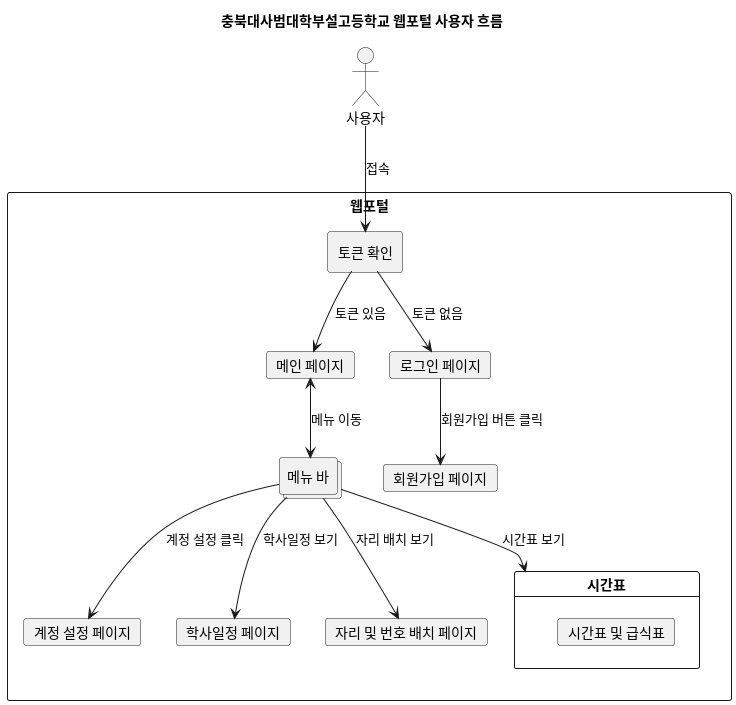

The diagram above was rendered by PlantUML. Its source (embedded in the PNG):
@startuml User
title 충북대사범대학부설고등학교 웹포털 사용자 흐름

actor "사용자" as user

rectangle "웹포털" {
    card "메인 페이지" as main
    rectangle "토큰 확인" as token_check
    collections "메뉴 바" as menu
    card "로그인 페이지" as login
    card "회원가입 페이지" as register
    card "계정 설정 페이지" as account_settings
    card "시간표" as time_table {
        card "시간표 및 급식표" as subject_abbreviation
    }
    card "학사일정 페이지" as calendar_page
    card "자리 및 번호 배치 페이지" as draw_page
}

user --> token_check : 접속

token_check --> main : 토큰 있음
token_check --> login : 토큰 없음

login --> register : 회원가입 버튼 클릭
main <--> menu : 메뉴 이동
menu --> account_settings : 계정 설정 클릭
menu --> time_table : 시간표 보기
menu --> calendar_page : 학사일정 보기
menu --> draw_page : 자리 배치 보기

@enduml